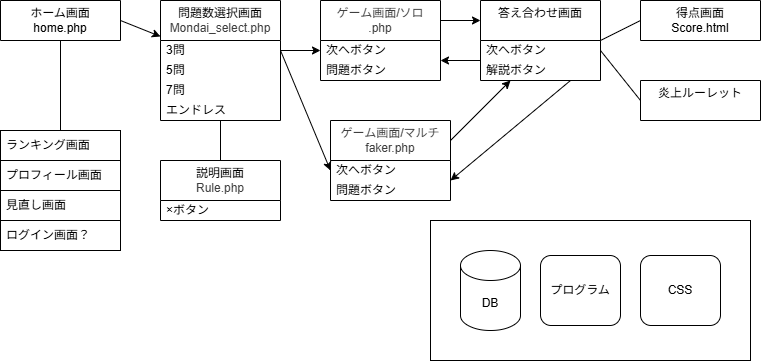

The diagram above was exported from draw.io. Its source (the exported page's mxGraphModel, read from the mxfile embedded in the PNG):
<mxGraphModel dx="846" dy="494" grid="1" gridSize="10" guides="1" tooltips="1" connect="1" arrows="1" fold="1" page="1" pageScale="1" pageWidth="827" pageHeight="1169" math="0" shadow="0">
  <root>
    <mxCell id="0" />
    <mxCell id="1" parent="0" />
    <mxCell id="84" style="edgeStyle=none;html=1;exitX=1;exitY=0.5;exitDx=0;exitDy=0;fontFamily=Helvetica;fontSize=12;fontColor=default;" parent="1" source="16" target="31" edge="1">
      <mxGeometry relative="1" as="geometry" />
    </mxCell>
    <mxCell id="16" value="ホーム画面&lt;div&gt;home.php&lt;/div&gt;" style="swimlane;fontStyle=0;childLayout=stackLayout;horizontal=1;startSize=40;horizontalStack=0;resizeParent=1;resizeParentMax=0;resizeLast=0;collapsible=1;marginBottom=0;whiteSpace=wrap;html=1;" parent="1" vertex="1" collapsed="1">
      <mxGeometry x="40" y="40" width="120" height="40" as="geometry">
        <mxRectangle x="40" y="40" width="120" height="100" as="alternateBounds" />
      </mxGeometry>
    </mxCell>
    <mxCell id="17" value="&lt;div&gt;&lt;span style=&quot;color: rgb(0, 0, 0);&quot;&gt;ソロボタン&lt;/span&gt;&lt;/div&gt;" style="text;strokeColor=none;fillColor=none;align=left;verticalAlign=middle;spacingLeft=4;spacingRight=4;overflow=hidden;points=[[0,0.5],[1,0.5]];portConstraint=eastwest;rotatable=0;whiteSpace=wrap;html=1;" parent="16" vertex="1">
      <mxGeometry y="40" width="120" height="20" as="geometry" />
    </mxCell>
    <mxCell id="18" value="マルチボタン" style="text;strokeColor=none;fillColor=none;align=left;verticalAlign=middle;spacingLeft=4;spacingRight=4;overflow=hidden;points=[[0,0.5],[1,0.5]];portConstraint=eastwest;rotatable=0;whiteSpace=wrap;html=1;" parent="16" vertex="1">
      <mxGeometry y="60" width="120" height="20" as="geometry" />
    </mxCell>
    <mxCell id="19" value="説明省略ボタン" style="text;strokeColor=none;fillColor=none;align=left;verticalAlign=middle;spacingLeft=4;spacingRight=4;overflow=hidden;points=[[0,0.5],[1,0.5]];portConstraint=eastwest;rotatable=0;whiteSpace=wrap;html=1;" parent="16" vertex="1">
      <mxGeometry y="80" width="120" height="20" as="geometry" />
    </mxCell>
    <mxCell id="31" value="問題数選択画面&lt;div style=&quot;color: rgb(63, 63, 63); scrollbar-color: rgb(226, 226, 226) rgb(251, 251, 251);&quot;&gt;Mondai_select.php&lt;/div&gt;" style="swimlane;fontStyle=0;childLayout=stackLayout;horizontal=1;startSize=40;horizontalStack=0;resizeParent=1;resizeParentMax=0;resizeLast=0;collapsible=1;marginBottom=0;whiteSpace=wrap;html=1;" parent="1" vertex="1">
      <mxGeometry x="200" y="40" width="120" height="120" as="geometry">
        <mxRectangle x="200" y="40" width="120" height="40" as="alternateBounds" />
      </mxGeometry>
    </mxCell>
    <mxCell id="32" value="3問" style="text;strokeColor=none;fillColor=none;align=left;verticalAlign=middle;spacingLeft=4;spacingRight=4;overflow=hidden;points=[[0,0.5],[1,0.5]];portConstraint=eastwest;rotatable=0;whiteSpace=wrap;html=1;" parent="31" vertex="1">
      <mxGeometry y="40" width="120" height="20" as="geometry" />
    </mxCell>
    <mxCell id="33" value="5問" style="text;strokeColor=none;fillColor=none;align=left;verticalAlign=middle;spacingLeft=4;spacingRight=4;overflow=hidden;points=[[0,0.5],[1,0.5]];portConstraint=eastwest;rotatable=0;whiteSpace=wrap;html=1;" parent="31" vertex="1">
      <mxGeometry y="60" width="120" height="20" as="geometry" />
    </mxCell>
    <mxCell id="80" value="7問" style="text;strokeColor=none;fillColor=none;align=left;verticalAlign=middle;spacingLeft=4;spacingRight=4;overflow=hidden;points=[[0,0.5],[1,0.5]];portConstraint=eastwest;rotatable=0;whiteSpace=wrap;html=1;" parent="31" vertex="1">
      <mxGeometry y="80" width="120" height="20" as="geometry" />
    </mxCell>
    <mxCell id="81" value="エンドレス" style="text;strokeColor=none;fillColor=none;align=left;verticalAlign=middle;spacingLeft=4;spacingRight=4;overflow=hidden;points=[[0,0.5],[1,0.5]];portConstraint=eastwest;rotatable=0;whiteSpace=wrap;html=1;" parent="31" vertex="1">
      <mxGeometry y="100" width="120" height="20" as="geometry" />
    </mxCell>
    <mxCell id="35" value="説明画面&lt;div style=&quot;color: rgb(63, 63, 63); scrollbar-color: rgb(226, 226, 226) rgb(251, 251, 251);&quot;&gt;Rule.php&lt;/div&gt;" style="swimlane;fontStyle=0;childLayout=stackLayout;horizontal=1;startSize=40;horizontalStack=0;resizeParent=1;resizeParentMax=0;resizeLast=0;collapsible=1;marginBottom=0;whiteSpace=wrap;html=1;" parent="1" vertex="1">
      <mxGeometry x="200" y="200" width="120" height="60" as="geometry">
        <mxRectangle x="200" y="40" width="120" height="40" as="alternateBounds" />
      </mxGeometry>
    </mxCell>
    <mxCell id="36" value="×ボタン" style="text;strokeColor=none;fillColor=none;align=left;verticalAlign=middle;spacingLeft=4;spacingRight=4;overflow=hidden;points=[[0,0.5],[1,0.5]];portConstraint=eastwest;rotatable=0;whiteSpace=wrap;html=1;" parent="35" vertex="1">
      <mxGeometry y="40" width="120" height="20" as="geometry" />
    </mxCell>
    <mxCell id="140" style="edgeStyle=none;html=1;exitX=0.75;exitY=1;exitDx=0;exitDy=0;entryX=1;entryY=0.75;entryDx=0;entryDy=0;fontFamily=Helvetica;fontSize=12;fontColor=default;" parent="1" source="39" target="134" edge="1">
      <mxGeometry relative="1" as="geometry" />
    </mxCell>
    <mxCell id="39" value="&lt;span style=&quot;color: rgb(0, 0, 0);&quot;&gt;答え合わせ画面&lt;/span&gt;&lt;div&gt;&lt;span style=&quot;color: rgb(0, 0, 0);&quot;&gt;&lt;br&gt;&lt;/span&gt;&lt;/div&gt;" style="swimlane;fontStyle=0;childLayout=stackLayout;horizontal=1;startSize=40;horizontalStack=0;resizeParent=1;resizeParentMax=0;resizeLast=0;collapsible=1;marginBottom=0;whiteSpace=wrap;html=1;" parent="1" vertex="1">
      <mxGeometry x="520" y="40" width="120" height="80" as="geometry">
        <mxRectangle x="520" y="40" width="120" height="40" as="alternateBounds" />
      </mxGeometry>
    </mxCell>
    <mxCell id="40" value="次へボタン" style="text;strokeColor=none;fillColor=none;align=left;verticalAlign=middle;spacingLeft=4;spacingRight=4;overflow=hidden;points=[[0,0.5],[1,0.5]];portConstraint=eastwest;rotatable=0;whiteSpace=wrap;html=1;" parent="39" vertex="1">
      <mxGeometry y="40" width="120" height="20" as="geometry" />
    </mxCell>
    <mxCell id="41" value="解説ボタン" style="text;strokeColor=none;fillColor=none;align=left;verticalAlign=middle;spacingLeft=4;spacingRight=4;overflow=hidden;points=[[0,0.5],[1,0.5]];portConstraint=eastwest;rotatable=0;whiteSpace=wrap;html=1;" parent="39" vertex="1">
      <mxGeometry y="60" width="120" height="20" as="geometry" />
    </mxCell>
    <mxCell id="43" value="&lt;div style=&quot;color: rgb(63, 63, 63); scrollbar-color: rgb(226, 226, 226) rgb(251, 251, 251);&quot;&gt;ゲーム画面/ソロ&lt;div style=&quot;color: rgb(63, 63, 63); scrollbar-color: rgb(226, 226, 226) rgb(251, 251, 251);&quot;&gt;.php&lt;/div&gt;&lt;/div&gt;" style="swimlane;fontStyle=0;childLayout=stackLayout;horizontal=1;startSize=40;horizontalStack=0;resizeParent=1;resizeParentMax=0;resizeLast=0;collapsible=1;marginBottom=0;whiteSpace=wrap;html=1;" parent="1" vertex="1">
      <mxGeometry x="360" y="40" width="120" height="80" as="geometry">
        <mxRectangle x="360" y="40" width="120" height="40" as="alternateBounds" />
      </mxGeometry>
    </mxCell>
    <mxCell id="44" value="次へボタン" style="text;strokeColor=none;fillColor=none;align=left;verticalAlign=middle;spacingLeft=4;spacingRight=4;overflow=hidden;points=[[0,0.5],[1,0.5]];portConstraint=eastwest;rotatable=0;whiteSpace=wrap;html=1;" parent="43" vertex="1">
      <mxGeometry y="40" width="120" height="20" as="geometry" />
    </mxCell>
    <mxCell id="45" value="問題ボタン" style="text;strokeColor=none;fillColor=none;align=left;verticalAlign=middle;spacingLeft=4;spacingRight=4;overflow=hidden;points=[[0,0.5],[1,0.5]];portConstraint=eastwest;rotatable=0;whiteSpace=wrap;html=1;" parent="43" vertex="1">
      <mxGeometry y="60" width="120" height="20" as="geometry" />
    </mxCell>
    <mxCell id="65" style="edgeStyle=none;html=1;exitX=1;exitY=0.5;exitDx=0;exitDy=0;fontFamily=Helvetica;fontSize=12;fontColor=default;entryX=0;entryY=0.5;entryDx=0;entryDy=0;" parent="1" source="32" target="44" edge="1">
      <mxGeometry relative="1" as="geometry">
        <mxPoint x="510" y="70" as="targetPoint" />
      </mxGeometry>
    </mxCell>
    <mxCell id="66" style="edgeStyle=none;html=1;exitX=1;exitY=0.25;exitDx=0;exitDy=0;entryX=0;entryY=0.25;entryDx=0;entryDy=0;fontFamily=Helvetica;fontSize=12;fontColor=default;" parent="1" source="43" target="39" edge="1">
      <mxGeometry relative="1" as="geometry" />
    </mxCell>
    <mxCell id="83" value="" style="edgeStyle=none;html=1;fontFamily=Helvetica;fontSize=12;fontColor=default;entryX=1;entryY=0.75;entryDx=0;entryDy=0;exitX=0;exitY=0.75;exitDx=0;exitDy=0;" parent="1" source="39" target="43" edge="1">
      <mxGeometry relative="1" as="geometry">
        <mxPoint x="640" y="122.5" as="targetPoint" />
      </mxGeometry>
    </mxCell>
    <mxCell id="87" value="" style="endArrow=none;html=1;fontFamily=Helvetica;fontSize=12;fontColor=default;entryX=0.5;entryY=1;entryDx=0;entryDy=0;exitX=0.5;exitY=0;exitDx=0;exitDy=0;" parent="1" source="35" target="31" edge="1">
      <mxGeometry width="50" height="50" relative="1" as="geometry">
        <mxPoint x="310" y="230" as="sourcePoint" />
        <mxPoint x="260" y="170" as="targetPoint" />
      </mxGeometry>
    </mxCell>
    <mxCell id="89" value="&lt;span style=&quot;color: rgb(0, 0, 0);&quot;&gt;炎上ルーレット&lt;/span&gt;&lt;div&gt;&lt;br&gt;&lt;/div&gt;" style="swimlane;fontStyle=0;childLayout=stackLayout;horizontal=1;startSize=40;horizontalStack=0;resizeParent=1;resizeParentMax=0;resizeLast=0;collapsible=1;marginBottom=0;whiteSpace=wrap;html=1;direction=east;" parent="1" vertex="1">
      <mxGeometry x="680" y="120" width="120" height="40" as="geometry">
        <mxRectangle x="680" y="120" width="120" height="60" as="alternateBounds" />
      </mxGeometry>
    </mxCell>
    <mxCell id="92" value="得点画面&lt;div&gt;Score.html&lt;/div&gt;" style="swimlane;fontStyle=0;childLayout=stackLayout;horizontal=1;startSize=40;horizontalStack=0;resizeParent=1;resizeParentMax=0;resizeLast=0;collapsible=1;marginBottom=0;whiteSpace=wrap;html=1;" parent="1" vertex="1" collapsed="1">
      <mxGeometry x="680" y="40" width="120" height="40" as="geometry">
        <mxRectangle x="680" y="40" width="120" height="60" as="alternateBounds" />
      </mxGeometry>
    </mxCell>
    <mxCell id="94" value="" style="endArrow=none;html=1;fontFamily=Helvetica;fontSize=12;fontColor=default;entryX=0;entryY=0.5;entryDx=0;entryDy=0;exitX=1;exitY=0.5;exitDx=0;exitDy=0;" parent="1" source="39" target="92" edge="1">
      <mxGeometry width="50" height="50" relative="1" as="geometry">
        <mxPoint x="640" y="90" as="sourcePoint" />
        <mxPoint x="560" y="190" as="targetPoint" />
      </mxGeometry>
    </mxCell>
    <mxCell id="97" value="" style="endArrow=none;html=1;fontFamily=Helvetica;fontSize=12;fontColor=default;entryX=0;entryY=0.5;entryDx=0;entryDy=0;exitX=1;exitY=0.5;exitDx=0;exitDy=0;" parent="1" source="40" target="89" edge="1">
      <mxGeometry width="50" height="50" relative="1" as="geometry">
        <mxPoint x="510" y="240" as="sourcePoint" />
        <mxPoint x="560" y="190" as="targetPoint" />
      </mxGeometry>
    </mxCell>
    <mxCell id="117" value="プログラム" style="rounded=1;whiteSpace=wrap;html=1;align=center;verticalAlign=middle;spacingLeft=4;spacingRight=4;fontFamily=Helvetica;fontSize=12;fontColor=default;fillColor=none;gradientColor=none;" parent="1" vertex="1">
      <mxGeometry x="580" y="295" width="80" height="70" as="geometry" />
    </mxCell>
    <mxCell id="118" value="DB" style="shape=cylinder3;whiteSpace=wrap;html=1;boundedLbl=1;backgroundOutline=1;size=15;align=center;verticalAlign=middle;spacingLeft=4;spacingRight=4;fontFamily=Helvetica;fontSize=12;fontColor=default;fillColor=none;gradientColor=none;" parent="1" vertex="1">
      <mxGeometry x="500" y="290" width="60" height="80" as="geometry" />
    </mxCell>
    <mxCell id="125" value="CSS" style="rounded=1;whiteSpace=wrap;html=1;align=center;verticalAlign=middle;spacingLeft=4;spacingRight=4;fontFamily=Helvetica;fontSize=12;fontColor=default;fillColor=none;gradientColor=none;" parent="1" vertex="1">
      <mxGeometry x="680" y="295" width="80" height="70" as="geometry" />
    </mxCell>
    <mxCell id="127" value="" style="rounded=0;whiteSpace=wrap;html=1;align=left;verticalAlign=middle;spacingLeft=4;spacingRight=4;fontFamily=Helvetica;fontSize=12;fontColor=default;fillColor=none;gradientColor=none;" parent="1" vertex="1">
      <mxGeometry x="470" y="260" width="320" height="140" as="geometry" />
    </mxCell>
    <mxCell id="130" value="ランキング画面" style="rounded=0;whiteSpace=wrap;html=1;align=left;verticalAlign=middle;spacingLeft=4;spacingRight=4;fontFamily=Helvetica;fontSize=12;fontColor=default;fillColor=none;gradientColor=none;" parent="1" vertex="1">
      <mxGeometry x="40" y="170" width="120" height="30" as="geometry" />
    </mxCell>
    <mxCell id="131" value="プロフィール画面" style="rounded=0;whiteSpace=wrap;html=1;align=left;verticalAlign=middle;spacingLeft=4;spacingRight=4;fontFamily=Helvetica;fontSize=12;fontColor=default;fillColor=none;gradientColor=none;" parent="1" vertex="1">
      <mxGeometry x="40" y="200" width="120" height="30" as="geometry" />
    </mxCell>
    <mxCell id="132" value="見直し画面" style="rounded=0;whiteSpace=wrap;html=1;align=left;verticalAlign=middle;spacingLeft=4;spacingRight=4;fontFamily=Helvetica;fontSize=12;fontColor=default;fillColor=none;gradientColor=none;" parent="1" vertex="1">
      <mxGeometry x="40" y="230" width="120" height="30" as="geometry" />
    </mxCell>
    <mxCell id="133" value="ログイン画面？" style="rounded=0;whiteSpace=wrap;html=1;align=left;verticalAlign=middle;spacingLeft=4;spacingRight=4;fontFamily=Helvetica;fontSize=12;fontColor=default;fillColor=none;gradientColor=none;" parent="1" vertex="1">
      <mxGeometry x="40" y="260" width="120" height="30" as="geometry" />
    </mxCell>
    <mxCell id="139" style="edgeStyle=none;html=1;exitX=1;exitY=0.25;exitDx=0;exitDy=0;entryX=0.25;entryY=1;entryDx=0;entryDy=0;fontFamily=Helvetica;fontSize=12;fontColor=default;" parent="1" source="134" target="39" edge="1">
      <mxGeometry relative="1" as="geometry" />
    </mxCell>
    <mxCell id="134" value="&lt;div style=&quot;color: rgb(63, 63, 63); scrollbar-color: rgb(226, 226, 226) rgb(251, 251, 251);&quot;&gt;ゲーム画面/マルチ&lt;div style=&quot;color: rgb(63, 63, 63); scrollbar-color: rgb(226, 226, 226) rgb(251, 251, 251);&quot;&gt;faker.php&lt;/div&gt;&lt;/div&gt;" style="swimlane;fontStyle=0;childLayout=stackLayout;horizontal=1;startSize=40;horizontalStack=0;resizeParent=1;resizeParentMax=0;resizeLast=0;collapsible=1;marginBottom=0;whiteSpace=wrap;html=1;" parent="1" vertex="1">
      <mxGeometry x="370" y="160" width="120" height="80" as="geometry">
        <mxRectangle x="360" y="145" width="120" height="40" as="alternateBounds" />
      </mxGeometry>
    </mxCell>
    <mxCell id="135" value="次へボタン" style="text;strokeColor=none;fillColor=none;align=left;verticalAlign=middle;spacingLeft=4;spacingRight=4;overflow=hidden;points=[[0,0.5],[1,0.5]];portConstraint=eastwest;rotatable=0;whiteSpace=wrap;html=1;" parent="134" vertex="1">
      <mxGeometry y="40" width="120" height="20" as="geometry" />
    </mxCell>
    <mxCell id="136" value="問題ボタン" style="text;strokeColor=none;fillColor=none;align=left;verticalAlign=middle;spacingLeft=4;spacingRight=4;overflow=hidden;points=[[0,0.5],[1,0.5]];portConstraint=eastwest;rotatable=0;whiteSpace=wrap;html=1;" parent="134" vertex="1">
      <mxGeometry y="60" width="120" height="20" as="geometry" />
    </mxCell>
    <mxCell id="137" style="edgeStyle=none;html=1;exitX=1;exitY=0.5;exitDx=0;exitDy=0;entryX=0;entryY=0.5;entryDx=0;entryDy=0;fontFamily=Helvetica;fontSize=12;fontColor=default;" parent="1" source="32" target="135" edge="1">
      <mxGeometry relative="1" as="geometry" />
    </mxCell>
    <mxCell id="141" value="" style="endArrow=none;html=1;fontFamily=Helvetica;fontSize=12;fontColor=default;entryX=0.5;entryY=1;entryDx=0;entryDy=0;exitX=0.5;exitY=0;exitDx=0;exitDy=0;" parent="1" source="130" target="16" edge="1">
      <mxGeometry width="50" height="50" relative="1" as="geometry">
        <mxPoint x="-40" y="195" as="sourcePoint" />
        <mxPoint x="40" y="150" as="targetPoint" />
      </mxGeometry>
    </mxCell>
  </root>
</mxGraphModel>